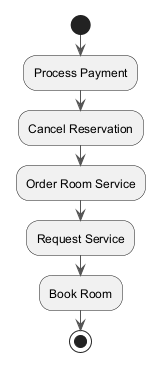

The diagram above was rendered by PlantUML. Its source (embedded in the PNG):
@startuml
skinparam monochrome true
skinparam ArrowColor #555555
start
:Process Payment;
:Cancel Reservation;
:Order Room Service;
:Request Service;
:Book Room;
stop
@enduml